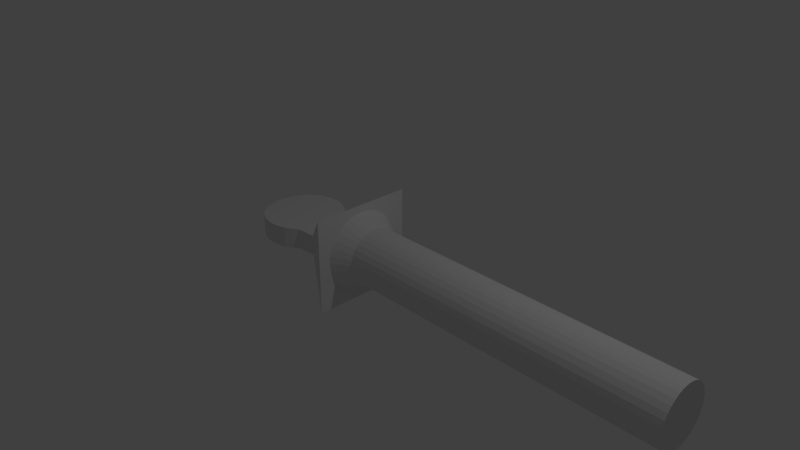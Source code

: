 # Source: ElbowHingeRounded.blend  (saved by Blender 2.79.0; exported with 4.5.12 LTS)
import bpy
from mathutils import Matrix  # noqa: F401  (used for matrix-valued properties, if any)

bpy.ops.wm.read_factory_settings(use_empty=True)
scene = bpy.context.scene
scene.name = 'Scene'

# ---- collections
col_collection_1 = bpy.data.collections.new('Collection 1'); scene.collection.children.link(col_collection_1)

# ---- world
world_world = bpy.data.worlds.new('World'); scene.world = world_world
world_world.color = (0.05088, 0.05088, 0.05088)
world_world.use_sun_shadow = False
world_world.sun_shadow_jitter_overblur = 0.0
world_world.cycles.sampling_method = 'MANUAL'

# ---- cameras
cam_camera = bpy.data.cameras.new('Camera')
cam_camera.clip_end = 100.0
cam_camera.lens = 35.0
cam_camera.sensor_width = 32.0
cam_camera.sensor_height = 18.0
cam_camera.ortho_scale = 7.314
cam_camera.dof.focus_distance = 0.0
cam_camera.dof.aperture_fstop = 128.0

# ---- lights
light_lamp = bpy.data.lights.new('Lamp', 'POINT')
light_lamp.transmission_factor = 0.0
light_lamp.cutoff_distance = 30.0
light_lamp.energy = 100.0
light_lamp.shadow_buffer_clip_start = 1.001
light_lamp.shadow_soft_size = 0.1
light_lamp.shadow_maximum_resolution = 0.006
light_lamp.use_absolute_resolution = True

# ---- meshes
me_plane = bpy.data.meshes.new('Plane')
me_plane.from_pydata([(0.2484, -0.3819, -0.1422), (0.003336, -0.5507, -0.1422), (0.2484, 0.3819, -0.1422), (0.003336, 0.5507, -0.1422), (-0.03595, 0.5402, -0.1422), (-0.07373, 0.5088, -0.1422), (-0.1086, 0.4579, -0.1422), (-0.1391, 0.3894, -0.1422), (-0.166, 0.2886, -0.1422), (-0.1904, 0.1054, -0.1422), (-0.03595, -0.5402, -0.1422), (-0.07373, -0.5088, -0.1422), (-0.1086, -0.4579, -0.1422), (-0.1391, -0.3894, -0.1422), (-0.166, -0.2886, -0.1422), (-0.1904, -0.1054, -0.1422), (0.1473, -0.3964, -0.1422), (0.1152, -0.4579, -0.1422), (0.1473, 0.3964, -0.1422), (0.1152, 0.4579, -0.1422), (0.08041, 0.5088, -0.1422), (0.04263, 0.5402, -0.1422), (0.08041, -0.5088, -0.1422), (0.04263, -0.5402, -0.1422), (-0.1086, -0.4579, 0.1422), (-0.07373, -0.5088, 0.1422), (0.2484, -0.3819, 0.1422), (-0.03595, -0.5402, 0.1422), (0.2484, 0.3819, 0.1422), (0.003336, -0.5507, 0.1422), (-0.03595, 0.5402, 0.1422), (0.003336, 0.5507, 0.1422), (-0.07373, 0.5088, 0.1422), (-0.1086, 0.4579, 0.1422), (-0.1391, 0.3894, 0.1422), (-0.166, 0.2886, 0.1422), (-0.1904, 0.1054, 0.1422), (-0.1391, -0.3894, 0.1422), (-0.166, -0.2886, 0.1422), (-0.1904, -0.1054, 0.1422), (0.1473, -0.3964, 0.1422), (0.1152, -0.4579, 0.1422), (0.08041, -0.5088, 0.1422), (0.04263, -0.5402, 0.1422), (0.1473, 0.3964, 0.1422), (0.1152, 0.4579, 0.1422), (0.08041, 0.5088, 0.1422), (0.04263, 0.5402, 0.1422), (0.4459, -0.7064, -0.6555), (0.4459, 0.7064, -0.6555), (0.4459, -0.7064, 0.6526), (0.4459, 0.7064, 0.6526), (0.4459, -0.1064, 0.5404), (0.4459, -1.991e-07, 0.5509), (0.4459, 0.1064, 0.5404), (0.4459, 0.2088, 0.5094), (0.4459, 0.3031, 0.459), (0.4459, 0.3858, 0.3911), (0.4459, 0.4537, 0.3084), (0.4459, 0.5041, 0.2141), (0.4459, 0.5352, 0.1117), (0.4459, 0.5456, 0.005286), (0.4459, 0.5352, -0.1012), (0.4459, 0.5041, -0.2035), (0.4459, 0.4537, -0.2979), (0.4459, 0.3858, -0.3805), (0.4459, 0.3031, -0.4484), (0.4459, 0.2088, -0.4988), (0.4459, 0.1064, -0.5299), (0.4459, 1.924e-08, -0.5403), (0.4459, -0.1064, -0.5299), (0.4459, -0.2088, -0.4988), (0.4459, -0.3031, -0.4484), (0.4459, -0.3858, -0.3805), (0.4459, -0.4537, -0.2979), (0.4459, -0.5041, -0.2035), (0.4459, -0.5351, -0.1012), (0.4459, -0.5456, 0.005286), (0.4459, -0.5352, 0.1117), (0.4459, -0.5041, 0.2141), (0.4459, -0.4537, 0.3084), (0.4459, -0.3858, 0.3911), (0.4459, -0.3031, 0.459), (0.4459, -0.2088, 0.5094), (0.5323, -0.07539, 0.3843), (0.5323, -1.424e-07, 0.3917), (0.5323, 0.07539, 0.3843), (0.5323, 0.1479, 0.3623), (0.5323, 0.2147, 0.3266), (0.5323, 0.2732, 0.2785), (0.5323, 0.3213, 0.22), (0.5323, 0.357, 0.1532), (0.5323, 0.379, 0.08067), (0.5323, 0.3864, 0.005286), (0.5323, 0.379, -0.0701), (0.5323, 0.357, -0.1426), (0.5323, 0.3213, -0.2094), (0.5323, 0.2732, -0.268), (0.5323, 0.2147, -0.316), (0.5323, 0.1479, -0.3517), (0.5323, 0.07539, -0.3737), (0.5323, 1.228e-08, -0.3811), (0.5323, -0.07539, -0.3737), (0.5323, -0.1479, -0.3517), (0.5323, -0.2147, -0.316), (0.5323, -0.2732, -0.268), (0.5323, -0.3213, -0.2094), (0.5323, -0.357, -0.1426), (0.5323, -0.379, -0.0701), (0.5323, -0.3864, 0.005286), (0.5323, -0.379, 0.08067), (0.5323, -0.357, 0.1532), (0.5323, -0.3213, 0.22), (0.5323, -0.2732, 0.2785), (0.5323, -0.2147, 0.3266), (0.5323, -0.1479, 0.3623), (2.139, -0.07539, 0.3843), (2.139, 2.161e-07, 0.3917), (2.139, 0.07539, 0.3843), (2.139, 0.1479, 0.3623), (2.139, 0.2147, 0.3266), (2.139, 0.2732, 0.2785), (2.139, 0.3213, 0.22), (2.139, 0.357, 0.1532), (2.139, 0.379, 0.08067), (2.139, 0.3864, 0.005286), (2.139, 0.379, -0.0701), (2.139, 0.357, -0.1426), (2.139, 0.3213, -0.2094), (2.139, 0.2732, -0.268), (2.139, 0.2147, -0.316), (2.139, 0.1479, -0.3517), (2.139, 0.07539, -0.3737), (2.139, 3.708e-07, -0.3811), (2.139, -0.07539, -0.3737), (2.139, -0.1479, -0.3517), (2.139, -0.2147, -0.316), (2.139, -0.2732, -0.268), (2.139, -0.3213, -0.2094), (2.139, -0.357, -0.1426), (2.139, -0.379, -0.0701), (2.139, -0.3864, 0.005286), (2.139, -0.379, 0.08067), (2.139, -0.357, 0.1532), (2.139, -0.3213, 0.22), (2.139, -0.2732, 0.2785), (2.139, -0.2147, 0.3266), (2.139, -0.1479, 0.3623)], [], [(2, 18, 44, 28), (8, 9, 36, 35), (18, 19, 45, 44), (13, 12, 24, 37), (12, 11, 25, 24), (19, 20, 46, 45), (14, 13, 37, 38), (20, 21, 47, 46), (15, 14, 38, 39), (21, 3, 31, 47), (11, 10, 27, 25), (9, 15, 39, 36), (49, 51, 61, 62, 63, 64, 65, 66, 67, 68, 69, 70, 71, 72, 73, 74, 75, 76, 77, 50, 48), (28, 26, 50, 51), (16, 0, 26, 40), (2, 28, 51, 49), (17, 16, 40, 41), (10, 1, 29, 27), (22, 17, 41, 42), (3, 4, 30, 31), (23, 22, 42, 43), (4, 5, 32, 30), (26, 0, 48, 50), (5, 6, 33, 32), (0, 2, 49, 48), (6, 7, 34, 33), (1, 23, 43, 29), (7, 8, 35, 34), (2, 0, 16, 17, 22, 23, 1, 10, 11, 12, 13, 14, 15, 9, 8, 7, 6, 5, 4, 3, 21, 20, 19, 18), (26, 28, 44, 45, 46, 47, 31, 30, 32, 33, 34, 35, 36, 39, 38, 37, 24, 25, 27, 29, 43, 42, 41, 40), (50, 77, 78, 79, 80, 81, 82, 83, 52, 53, 54, 55, 56, 57, 58, 59, 60, 61, 51), (69, 68, 100, 101), (106, 105, 137, 138), (56, 55, 87, 88), (83, 82, 114, 115), (70, 69, 101, 102), (57, 56, 88, 89), (52, 83, 115, 84), (71, 70, 102, 103), (58, 57, 89, 90), (72, 71, 103, 104), (59, 58, 90, 91), (73, 72, 104, 105), (60, 59, 91, 92), (74, 73, 105, 106), (61, 60, 92, 93), (75, 74, 106, 107), (62, 61, 93, 94), (76, 75, 107, 108), (63, 62, 94, 95), (77, 76, 108, 109), (64, 63, 95, 96), (78, 77, 109, 110), (65, 64, 96, 97), (79, 78, 110, 111), (66, 65, 97, 98), (53, 52, 84, 85), (80, 79, 111, 112), (67, 66, 98, 99), (54, 53, 85, 86), (81, 80, 112, 113), (68, 67, 99, 100), (55, 54, 86, 87), (82, 81, 113, 114), (124, 123, 122, 121, 120, 119, 118, 117, 116, 147, 146, 145, 144, 143, 142, 141, 140, 139, 138, 137, 136, 135, 134, 133, 132, 131, 130, 129, 128, 127, 126, 125), (93, 92, 124, 125), (107, 106, 138, 139), (94, 93, 125, 126), (108, 107, 139, 140), (95, 94, 126, 127), (109, 108, 140, 141), (96, 95, 127, 128), (110, 109, 141, 142), (97, 96, 128, 129), (111, 110, 142, 143), (98, 97, 129, 130), (85, 84, 116, 117), (112, 111, 143, 144), (99, 98, 130, 131), (86, 85, 117, 118), (113, 112, 144, 145), (100, 99, 131, 132), (87, 86, 118, 119), (114, 113, 145, 146), (101, 100, 132, 133), (88, 87, 119, 120), (115, 114, 146, 147), (102, 101, 133, 134), (89, 88, 120, 121), (84, 115, 147, 116), (103, 102, 134, 135), (90, 89, 121, 122), (104, 103, 135, 136), (91, 90, 122, 123), (105, 104, 136, 137), (92, 91, 123, 124)])
me_plane.use_remesh_preserve_volume = False
me_plane.use_remesh_preserve_attributes = False
me_plane.use_mirror_vertex_groups = False
me_plane.update()

# ---- objects
ob_plane = bpy.data.objects.new('Plane', me_plane)
ob_lamp = bpy.data.objects.new('Lamp', light_lamp)
ob_camera = bpy.data.objects.new('Camera', cam_camera)

# ---- transforms, parenting, visibility, modifiers, constraints
ob_plane.location = (-1.35, 0.0, 0.0)
ob_plane.scale = (2.735, 1.0, 1.0)
ob_plane.lineart.crease_threshold = 0.0
ob_lamp.location = (4.076, 1.005, 5.904)
ob_lamp.rotation_euler = (0.6503, 0.05522, 1.866)
ob_lamp.lock_rotations_4d = False
ob_lamp.empty_display_type = 'ARROWS'
ob_lamp.color = (0.0, 0.0, 0.0, 0.0)
ob_lamp.lineart.crease_threshold = 0.0
ob_camera.location = (7.481, -6.508, 5.344)
ob_camera.rotation_euler = (1.109, 0.0, 0.8149)
ob_camera.lock_rotations_4d = False
ob_camera.empty_display_type = 'ARROWS'
ob_camera.color = (0.0, 0.0, 0.0, 0.0)
ob_camera.display_type = 'WIRE'
ob_camera.lineart.crease_threshold = 0.0

# ---- collection membership
col_collection_1.objects.link(ob_plane)
col_collection_1.objects.link(ob_lamp)
col_collection_1.objects.link(ob_camera)

# ---- scene / render settings (as saved in the file)
scene.camera = ob_camera
scene.frame_start = 1; scene.frame_end = 250; scene.frame_set(1)
scene.render.engine = 'BLENDER_EEVEE_NEXT'
scene.render.resolution_percentage = 50
scene.render.dither_intensity = 0.0
scene.cycles.use_denoising = False
scene.cycles.samples = 128
scene.cycles.sampling_pattern = 'TABULATED_SOBOL'
scene.cycles.use_adaptive_sampling = False
scene.cycles.use_light_tree = False
scene.cycles.blur_glossy = 0.0
scene.cycles.sample_clamp_indirect = 0.0
scene.view_settings.view_transform = 'Standard'
bpy.context.view_layer.update()
